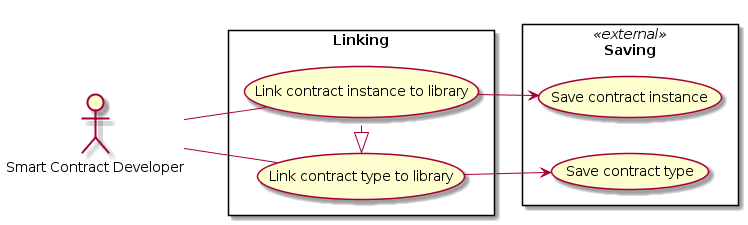

The diagram above was rendered by PlantUML. Its source (embedded in the PNG):
@startuml
left to right direction

:Smart Contract Developer: as :Developer:

rectangle Saving << external >> {
  (Save contract type) as (SaveType)
  (Save contract instance) as (SaveInstance)
}

rectangle Linking {
  (Link contract type to library) as (LinkType)
  (Link contract instance to library) as (LinkInstance)
  LinkInstance .left.|> LinkType

  LinkType --> SaveType
  LinkInstance --> SaveInstance
}

Developer -- LinkType
Developer -- LinkInstance

@enduml